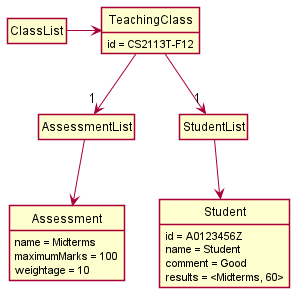

The diagram above was rendered by PlantUML. Its source (embedded in the PNG):
@startuml
!include ClassStyle.puml

class ClassList
class TeachingClass {
    id = CS2113T-F12
}
class AssessmentList
class Assessment {
    name = Midterms
    maximumMarks = 100
    weightage = 10
}
class StudentList
class Student {
    id = A0123456Z
    name = Student
    comment = Good
    results = <Midterms, 60>
}


ClassList -> TeachingClass
TeachingClass -down-> "1" StudentList
StudentList -down-> Student
TeachingClass -down-> "1" AssessmentList
AssessmentList -down-> Assessment

@enduml